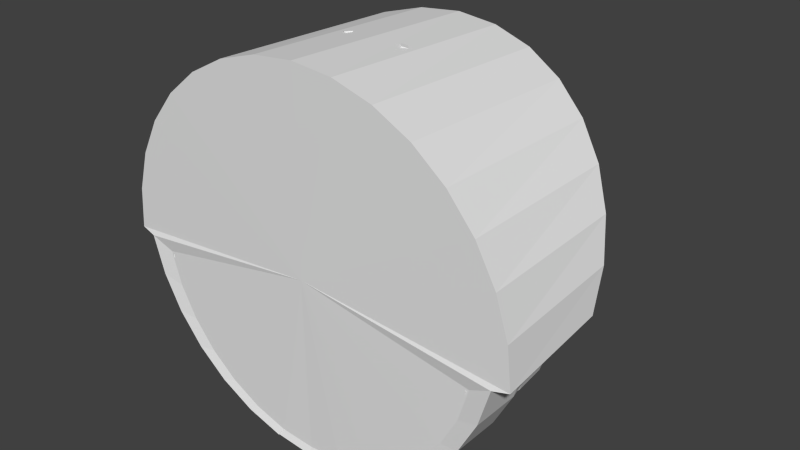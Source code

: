 # Source: cockpitC.blend  (saved by Blender 2.62.0; exported with 4.5.12 LTS)
import bpy
from mathutils import Matrix  # noqa: F401  (used for matrix-valued properties, if any)

bpy.ops.wm.read_factory_settings(use_empty=True)
scene = bpy.context.scene
scene.name = 'Scene'

# ---- collections
col_collection_1 = bpy.data.collections.new('Collection 1'); scene.collection.children.link(col_collection_1)

# ---- world
world_world = bpy.data.worlds.new('World'); scene.world = world_world
world_world.color = (0.05088, 0.05088, 0.05088)
world_world.use_sun_shadow = False
world_world.sun_shadow_jitter_overblur = 0.0
world_world.cycles.sampling_method = 'MANUAL'
world_world.cycles.sample_map_resolution = 256

# ---- meshes
me_cylinder = bpy.data.meshes.new('Cylinder')
me_cylinder.from_pydata([(0.001464, 1.129, 0.3163), (0.1966, 1.11, 0.3163), (0.3841, 1.053, 0.3163), (0.557, 0.9605, 0.3163), (0.7086, 0.8361, 0.3163), (0.8329, 0.6846, 0.3163), (0.9253, 0.5117, 0.3163), (0.9822, 0.3241, 0.3163), (0.9822, -0.0661, 0.3163), (0.9253, -0.2537, 0.3163), (0.8329, -0.4266, 0.3163), (0.7086, -0.5781, 0.3163), (0.557, -0.7025, 0.3163), (0.3841, -0.7949, 0.3163), (0.1966, -0.8518, 0.3163), (0.001463, -0.871, 0.3163), (-0.1936, -0.8518, 0.3163), (-0.3812, -0.7949, 0.3163), (-0.5541, -0.7025, 0.3163), (-0.7056, -0.5781, 0.3163), (-0.83, -0.4266, 0.3163), (-0.9224, -0.2537, 0.3163), (-0.9793, -0.0661, 0.3163), (-0.9793, 0.3241, 0.3163), (-0.9224, 0.5117, 0.3163), (-0.83, 0.6846, 0.3163), (-0.7056, 0.8361, 0.3163), (-0.5541, 0.9605, 0.3163), (-0.3812, 1.053, 0.3163), (-0.1936, 1.11, 0.3163), (-0.1936, 1.069, -0.5721), (-0.3812, 1.018, -0.5465), (-0.5541, 0.9354, -0.5049), (-0.7056, 0.8243, -0.449), (-0.83, 0.689, -0.3808), (-0.9224, 0.5346, -0.303), (-0.9793, 0.3671, -0.2186), (-0.9985, 0.1929, -0.1308), (1.001, 0.1929, -0.1308), (0.9822, 0.3671, -0.2186), (0.9253, 0.5346, -0.303), (0.8329, 0.689, -0.3808), (0.7086, 0.8243, -0.449), (0.557, 0.9354, -0.5049), (0.3841, 1.018, -0.5465), (0.1966, 1.069, -0.5721), (0.001464, 1.086, -0.5808), (0.001464, 1.086, -0.5808), (0.1966, 1.069, -0.5721), (0.3841, 1.018, -0.5465), (0.557, 0.9354, -0.5049), (0.7086, 0.8243, -0.449), (0.8329, 0.689, -0.3808), (0.9253, 0.5346, -0.303), (0.9822, 0.3671, -0.2186), (1.001, 0.1929, -0.1308), (-0.9985, 0.1929, -0.1308), (-0.9793, 0.3671, -0.2186), (-0.9224, 0.5346, -0.303), (-0.83, 0.689, -0.3808), (-0.7056, 0.8243, -0.449), (-0.5541, 0.9354, -0.5049), (-0.3812, 1.018, -0.5465), (-0.1936, 1.069, -0.5721), (-0.2316, 1.135, -0.6057), (-0.4557, 1.075, -0.5751), (-0.6622, 0.9761, -0.5254), (-0.8433, 0.8434, -0.4586), (-0.9918, 0.6818, -0.3771), (-1.102, 0.4973, -0.2842), (-1.17, 0.2972, -0.1833), (-1.193, 0.08907, -0.07846), (1.196, 0.08907, -0.07846), (1.173, 0.2972, -0.1833), (1.105, 0.4973, -0.2842), (0.9948, 0.6818, -0.3771), (0.8462, 0.8434, -0.4586), (0.6652, 0.9761, -0.5254), (0.4586, 1.075, -0.5751), (0.2345, 1.135, -0.6057), (0.001464, 1.156, -0.616), (0.001464, 1.207, 0.5774), (0.2345, 1.184, 0.5771), (0.4586, 1.116, 0.5764), (0.6652, 1.006, 0.5753), (0.8462, 0.8575, 0.5738), (0.9948, 0.6765, 0.572), (1.105, 0.4699, 0.57), (1.173, 0.2458, 0.5677), (1.196, 0.01278, 0.5654), (-1.193, 0.01279, 0.5654), (-1.17, 0.2458, 0.5677), (-1.102, 0.4699, 0.57), (-0.9918, 0.6765, 0.572), (-0.8433, 0.8575, 0.5738), (-0.6622, 1.006, 0.5753), (-0.4557, 1.116, 0.5764), (-0.2316, 1.184, 0.5771), (-0.1936, -0.8518, 0.01371), (0.001463, -0.871, 0.01371), (0.1966, -0.8518, 0.01371), (0.1966, -0.8518, 0.01371), (-0.1936, -0.8518, 0.01371), (-0.1936, -0.8518, 0.3163), (0.001463, -0.871, 0.3163), (0.1966, -0.8518, 0.3163), (0.1966, -0.8518, 0.3163), (0.001463, -0.871, 0.3163), (-0.1936, -0.8518, 0.3163), (-0.1936, -0.8518, 0.01371), (0.1966, -0.8518, 0.01371), (0.1966, -0.9285, 0.01371), (0.001463, -0.9477, 0.01371), (-0.1936, -0.9285, 0.01371), (-0.1936, -0.9285, 0.3163), (0.001463, -0.9477, 0.3163), (0.1966, -0.9285, 0.3163), (-0.1936, -0.9285, 0.01371), (0.001463, -0.9477, 0.01371), (0.1966, -0.9285, 0.01371), (0.1966, -0.8518, 0.01371), (-0.1936, -0.8518, 0.01371), (-0.1936, -0.8518, 0.01371), (0.1966, -0.8518, 0.01371), (0.1966, -0.8518, 0.01371), (0.001463, -0.871, 0.01371), (-0.1936, -0.8518, 0.01371), (-0.1936, -0.7623, -0.2889), (0.001463, -0.7815, -0.2889), (0.1966, -0.7623, -0.2889), (0.1966, -0.7623, -0.2889), (-0.1936, -0.7623, -0.2889), (-0.1936, -0.7623, -0.2889), (0.1966, -0.7623, -0.2889), (0.1966, -0.839, -0.2889), (0.001463, -0.8582, -0.2889), (-0.1936, -0.839, -0.2889), (-0.1936, -0.7112, -0.4849), (0.001463, -0.7304, -0.4849), (0.1966, -0.7112, -0.4849), (0.1966, -0.6345, -0.4849), (0.001463, -0.6537, -0.4849), (-0.1936, -0.6345, -0.4849), (-0.1936, -0.6345, -0.4849), (0.001463, -0.6537, -0.4849), (0.1966, -0.6345, -0.4849), (0.1966, -0.6345, -0.4849), (0.001463, -0.6537, -0.4849), (-0.1936, -0.6345, -0.4849), (-0.1936, -0.8518, 0.3163), (0.1966, -0.8518, 0.3163), (-0.9793, -0.0661, 0.3163), (-0.9224, -0.2537, 0.3163), (-0.83, -0.4266, 0.3163), (-0.7056, -0.5781, 0.3163), (-0.5541, -0.7025, 0.3163), (-0.3812, -0.7949, 0.3163), (0.3841, -0.7949, 0.3163), (0.557, -0.7025, 0.3163), (0.7086, -0.5781, 0.3163), (0.8329, -0.4266, 0.3163), (0.9253, -0.2537, 0.3163), (0.9822, -0.0661, 0.3163), (0.9822, -0.0661, 0.3163), (0.9253, -0.2537, 0.3163), (0.8329, -0.4266, 0.3163), (0.7086, -0.5781, 0.3163), (0.557, -0.7025, 0.3163), (0.3841, -0.7949, 0.3163), (-0.5541, -0.7025, 0.3163), (-0.3812, -0.7949, 0.3163), (-0.7056, -0.5781, 0.3163), (-0.83, -0.4266, 0.3163), (-0.9224, -0.2537, 0.3163), (-0.9793, -0.0661, 0.3163), (-0.1936, -0.8518, 0.3163), (-0.3812, -0.7949, 0.3163), (0.3841, -0.7949, 0.3163), (0.1966, -0.8518, 0.3163), (0.3841, -0.7949, 0.5617), (0.1966, -0.8518, 0.5617), (-0.3812, -0.7949, 0.5617), (-0.1936, -0.8518, 0.5617), (-0.9793, -0.0661, 0.5617), (-0.9224, -0.2537, 0.5617), (-0.83, -0.4266, 0.5617), (-0.7056, -0.5781, 0.5617), (-0.5541, -0.7025, 0.5617), (-0.3812, -0.7949, 0.5617), (0.557, -0.7025, 0.5617), (0.3841, -0.7949, 0.5617), (0.7086, -0.5781, 0.5617), (0.8329, -0.4266, 0.5617), (0.9253, -0.2537, 0.5617), (0.9822, -0.0661, 0.5617), (0.001463, -0.871, 0.5583), (-0.1936, -0.8518, 0.5583), (0.1966, -0.8518, 0.5583), (0.1966, -0.8518, 0.5583), (0.001463, -0.871, 0.5583), (0.1966, -0.8518, 0.3163), (-0.1936, -0.8518, 0.5583), (-0.1936, -0.8518, 0.3163), (0.9822, -0.0661, 0.5617), (0.9253, -0.2537, 0.5617), (0.8329, -0.4266, 0.5617), (0.7086, -0.5781, 0.5617), (0.557, -0.7025, 0.5617), (0.3841, -0.7949, 0.5617), (0.3841, -0.7949, 0.3163), (-0.5541, -0.7025, 0.5617), (-0.3812, -0.7949, 0.5617), (-0.3812, -0.7949, 0.3163), (-0.7056, -0.5781, 0.5617), (-0.83, -0.4266, 0.5617), (-0.9224, -0.2537, 0.5617), (-0.9793, -0.0661, 0.5617), (-0.3812, -0.7949, 0.3163), (-0.3812, -0.7949, 0.5617), (-0.1936, -0.8518, 0.5617), (-0.1936, -0.8518, 0.3163), (0.1966, -0.8518, 0.3163), (0.1966, -0.8518, 0.5617), (0.3841, -0.7949, 0.5617), (0.3841, -0.7949, 0.3163), (-0.3812, -0.7949, 0.3163), (-0.1936, -0.8518, 0.3163), (-0.9793, -0.0661, 0.3163), (-0.9224, -0.2537, 0.3163), (-0.83, -0.4266, 0.3163), (-0.7056, -0.5781, 0.3163), (-0.5541, -0.7025, 0.3163), (0.557, -0.7025, 0.3163), (0.7086, -0.5781, 0.3163), (0.8329, -0.4266, 0.3163), (0.9253, -0.2537, 0.3163), (0.9822, -0.0661, 0.3163), (0.001463, -0.871, 0.3163), (-0.4275, -0.8257, 0.3016), (-0.2164, -0.8898, 0.3016), (0.2227, -0.8898, 0.3016), (0.003109, -0.9114, 0.3016), (-0.2164, -0.8898, 0.3016), (1.107, -0.005575, 0.3016), (1.043, -0.2167, 0.3016), (0.9388, -0.4112, 0.3016), (0.7988, -0.5818, 0.3016), (0.6283, -0.7217, 0.3016), (0.4338, -0.8257, 0.3016), (-0.4275, -0.8257, 0.3016), (-0.6221, -0.7217, 0.3016), (-0.7926, -0.5818, 0.3016), (-0.9326, -0.4112, 0.3016), (-1.037, -0.2167, 0.3016), (-1.101, -0.005574, 0.3016), (-0.2164, -0.8898, 0.3016), (-0.4275, -0.8257, 0.3016), (0.4338, -0.8257, 0.3016), (0.2227, -0.8898, 0.3016), (0.4338, -0.8257, 0.5778), (0.2227, -0.8898, 0.5778), (-0.2164, -0.8898, 0.5778), (-0.4275, -0.8257, 0.5778), (-1.101, -0.005574, 0.5778), (-1.037, -0.2167, 0.5778), (-0.9326, -0.4112, 0.5778), (-0.7926, -0.5818, 0.5778), (-0.6221, -0.7217, 0.5778), (-0.4275, -0.8257, 0.5778), (0.6283, -0.7217, 0.5778), (0.4338, -0.8257, 0.5778), (0.7988, -0.5818, 0.5778), (0.9388, -0.4112, 0.5778), (1.043, -0.2167, 0.5778), (1.107, -0.005575, 0.5778), (-0.2164, -0.8898, 0.574), (0.003109, -0.9114, 0.574), (0.2227, -0.8898, 0.574), (-1.193, 0.01279, 0.5654), (1.196, 0.01278, 0.5654), (1.196, 0.08907, -0.07846), (-1.193, 0.08907, -0.07846), (-0.9985, 0.1929, -0.1308), (1.001, 0.1929, -0.1308), (1.001, 0.1929, -0.1308), (-0.9985, 0.1929, -0.1308), (-1.193, 0.08907, -0.07846), (1.196, 0.08907, -0.07846), (1.196, 0.01278, 0.5654), (-1.193, 0.01279, 0.5654), (0.9797, -0.1834, -0.02015), (-0.9768, -0.1834, -0.02015), (0.001464, 0.1226, 0.5774), (0.1928, 1.11, 0.1966), (0.3768, 1.053, 0.2332), (0.5464, 0.9605, 0.267), (0.695, 0.8361, 0.2965), (0.817, 0.6846, 0.3208), (0.9076, 0.5117, 0.3388), (0.9634, 0.3241, 0.3499), (0.9822, 0.129, 0.3537), (0.9634, -0.0661, 0.3499), (0.9076, -0.2537, 0.3388), (0.817, -0.4266, 0.3208), (0.695, -0.5781, 0.2965), (0.5464, -0.7025, 0.267), (0.3768, -0.7949, 0.2332), (0.1928, -0.8518, 0.1966), (0.1817, -0.8518, 0.2332), (0.355, -0.7949, 0.305), (0.5147, -0.7025, 0.3712), (0.6547, -0.5781, 0.4292), (0.7696, -0.4266, 0.4768), (0.855, -0.2537, 0.5121), (0.9076, -0.0661, 0.5339), (0.9253, 0.129, 0.5413), (0.9076, 0.3241, 0.5339), (0.855, 0.5117, 0.5121), (0.7696, 0.6846, 0.4768), (0.6547, 0.8361, 0.4292), (0.5147, 0.9605, 0.3712), (0.355, 1.053, 0.305), (0.1817, 1.11, 0.2332), (0.1637, 1.11, 0.267), (0.3197, 1.053, 0.3712), (0.4634, 0.9605, 0.4672), (0.5894, 0.8361, 0.5514), (0.5894, -0.5781, 0.5514), (0.4634, -0.7025, 0.4672), (0.3197, -0.7949, 0.3712), (0.1637, -0.8518, 0.267), (0.1394, -0.8518, 0.2965), (0.2721, -0.7949, 0.4292), (0.3943, -0.7025, 0.5514), (0.3943, 0.9605, 0.5514), (0.2721, 1.053, 0.4292), (0.1394, 1.11, 0.2965), (0.1098, 1.11, 0.3208), (0.2141, 1.053, 0.4768), (0.2141, -0.7949, 0.4768), (0.1099, -0.8518, 0.3208), (0.07612, -0.8518, 0.3388), (0.1479, -0.7949, 0.5121), (0.1479, 1.053, 0.5121), (0.07612, 1.11, 0.3388), (0.001464, 1.129, 0.1586), (0.03952, 1.11, 0.3499), (0.07612, 1.053, 0.5339), (0.07612, -0.7949, 0.5339), (0.03952, -0.8518, 0.3499), (0.001464, -0.8518, 0.3537), (0.001464, -0.7949, 0.5413), (0.001464, 1.053, 0.5413), (0.001464, 1.11, 0.3537), (-0.0366, 1.11, 0.3499), (-0.07319, 1.053, 0.5339), (-0.07319, -0.7949, 0.5339), (-0.0366, -0.8518, 0.3499), (-0.07319, -0.8518, 0.3388), (-0.145, -0.7949, 0.5121), (-0.145, 1.053, 0.5121), (-0.07319, 1.11, 0.3388), (-0.1069, 1.11, 0.3208), (-0.2111, 1.053, 0.4768), (-0.2111, -0.7949, 0.4768), (-0.1069, -0.8518, 0.3208), (-0.1365, -0.8518, 0.2965), (-0.2691, -0.7949, 0.4292), (-0.3914, -0.7025, 0.5514), (-0.3914, 0.9605, 0.5514), (-0.2691, 1.053, 0.4292), (-0.1365, 1.11, 0.2965), (-0.1607, 1.11, 0.267), (-0.3167, 1.053, 0.3712), (-0.4605, 0.9605, 0.4672), (-0.5865, 0.8361, 0.5514), (-0.5865, -0.5781, 0.5514), (-0.4605, -0.7025, 0.4672), (-0.3167, -0.7949, 0.3712), (-0.1607, -0.8518, 0.267), (-0.1788, -0.8518, 0.2332), (-0.3521, -0.7949, 0.305), (-0.5118, -0.7025, 0.3712), (-0.6518, -0.5781, 0.4292), (-0.7667, -0.4266, 0.4768), (-0.8521, -0.2537, 0.5121), (-0.9047, -0.0661, 0.5339), (-0.9224, 0.129, 0.5413), (-0.9047, 0.3241, 0.5339), (-0.8521, 0.5117, 0.5121), (-0.7667, 0.6846, 0.4768), (-0.6518, 0.8361, 0.4292), (-0.5118, 0.9605, 0.3712), (-0.3521, 1.053, 0.305), (-0.1788, 1.11, 0.2332), (-0.1899, 1.11, 0.1966), (-0.3739, 1.053, 0.2332), (-0.5434, 0.9605, 0.267), (-0.6921, 0.8361, 0.2965), (-0.814, 0.6846, 0.3208), (-0.9047, 0.5117, 0.3388), (-0.9605, 0.3241, 0.3499), (-0.9793, 0.129, 0.3537), (-0.9605, -0.0661, 0.3499), (-0.9047, -0.2537, 0.3388), (-0.814, -0.4266, 0.3208), (-0.6921, -0.5781, 0.2965), (-0.5434, -0.7025, 0.267), (-0.3739, -0.7949, 0.2332), (-0.1899, -0.8518, 0.1966), (-0.1936, -0.8518, 0.1586), (-0.3812, -0.7949, 0.1586), (-0.5541, -0.7025, 0.1586), (-0.7056, -0.5781, 0.1586), (-0.83, -0.4266, 0.1586), (-0.9224, -0.2537, 0.1586), (-0.9793, -0.0661, 0.1586), (-0.9985, 0.129, 0.1586), (-0.9793, 0.3241, 0.1586), (-0.9224, 0.5117, 0.1586), (-0.83, 0.6846, 0.1586), (-0.7056, 0.8361, 0.1586), (-0.5541, 0.9605, 0.1586), (-0.3812, 1.053, 0.1586), (-0.1936, 1.11, 0.1586), (-0.1899, 1.11, 0.1205), (-0.3739, 1.053, 0.08391), (-0.5434, 0.9605, 0.05018), (-0.6921, 0.8361, 0.02062), (-0.814, 0.6846, -0.003643), (-0.9047, 0.5117, -0.02167), (-0.9605, 0.3241, -0.03277), (-0.9793, 0.129, -0.03652), (-0.9605, -0.0661, -0.03277), (-0.9047, -0.2537, -0.02167), (-0.814, -0.4266, -0.003643), (-0.6921, -0.5781, 0.02062), (-0.5434, -0.7025, 0.05018), (-0.3739, -0.7949, 0.08391), (-0.1899, -0.8518, 0.1205), (-0.1788, -0.8518, 0.08391), (-0.3521, -0.7949, 0.01212), (-0.5118, -0.7025, -0.05404), (-0.6518, -0.5781, -0.112), (-0.7667, -0.4266, -0.1596), (-0.8521, -0.2537, -0.195), (-0.9047, -0.0661, -0.2168), (-0.9224, 0.129, -0.2241), (-0.9047, 0.3241, -0.2168), (-0.8521, 0.5117, -0.195), (-0.7667, 0.6846, -0.1596), (-0.6518, 0.8361, -0.112), (-0.5118, 0.9605, -0.05404), (-0.3521, 1.053, 0.01212), (-0.1788, 1.11, 0.08391), (-0.1607, 1.11, 0.05018), (-0.3167, 1.053, -0.05404), (-0.4605, 0.9605, -0.1501), (-0.5865, 0.8361, -0.2343), (-0.6899, 0.6846, -0.3034), (-0.7667, 0.5117, -0.3547), (-0.814, 0.3241, -0.3863), (-0.83, 0.129, -0.397), (-0.814, -0.0661, -0.3863), (-0.7667, -0.2537, -0.3547), (-0.6899, -0.4266, -0.3034), (-0.5865, -0.5781, -0.2343), (-0.4605, -0.7025, -0.1501), (-0.3167, -0.7949, -0.05404), (-0.1607, -0.8518, 0.05018), (-0.1365, -0.8518, 0.02062), (-0.2691, -0.7949, -0.112), (-0.3914, -0.7025, -0.2343), (-0.4985, -0.5781, -0.3414), (-0.5865, -0.4266, -0.4294), (-0.6518, -0.2537, -0.4947), (-0.6921, -0.0661, -0.535), (-0.7056, 0.129, -0.5485), (-0.6921, 0.3241, -0.535), (-0.6518, 0.5117, -0.4947), (-0.5865, 0.6846, -0.4294), (-0.4985, 0.8361, -0.3414), (-0.3914, 0.9605, -0.2343), (-0.2691, 1.053, -0.112), (-0.1365, 1.11, 0.02062), (-0.1069, 1.11, -0.003643), (-0.2111, 1.053, -0.1596), (-0.3072, 0.9605, -0.3034), (-0.3914, 0.8361, -0.4294), (-0.4605, 0.6846, -0.5328), (-0.5118, 0.5117, -0.6096), (-0.5434, 0.3241, -0.6569), (-0.5541, 0.129, -0.6729), (-0.5434, -0.0661, -0.6569), (-0.5118, -0.2537, -0.6096), (-0.4605, -0.4266, -0.5328), (-0.3914, -0.5781, -0.4294), (-0.3072, -0.7025, -0.3034), (-0.2111, -0.7949, -0.1596), (-0.1069, -0.8518, -0.003643), (-0.07319, -0.8518, -0.02167), (-0.145, -0.7949, -0.195), (-0.2111, -0.7025, -0.3547), (-0.2691, -0.5781, -0.4947), (-0.3167, -0.4266, -0.6096), (-0.3521, -0.2537, -0.695), (-0.3739, -0.0661, -0.7476), (-0.3812, 0.129, -0.7653), (-0.3739, 0.3241, -0.7476), (-0.3521, 0.5117, -0.695), (-0.3167, 0.6846, -0.6096), (-0.2691, 0.8361, -0.4947), (-0.2111, 0.9605, -0.3547), (-0.145, 1.053, -0.195), (-0.07319, 1.11, -0.02167), (-0.0366, 1.11, -0.03277), (-0.07319, 1.053, -0.2168), (-0.1069, 0.9605, -0.3863), (-0.1365, 0.8361, -0.535), (-0.1607, 0.6846, -0.6569), (-0.1788, 0.5117, -0.7476), (-0.1899, 0.3241, -0.8034), (-0.1936, 0.129, -0.8222), (-0.1899, -0.0661, -0.8034), (-0.1788, -0.2537, -0.7476), (-0.1607, -0.4266, -0.6569), (-0.1365, -0.5781, -0.535), (-0.1069, -0.7025, -0.3863), (-0.07319, -0.7949, -0.2168), (-0.0366, -0.8518, -0.03277), (0.001464, -0.8518, -0.03652), (0.001464, -0.7949, -0.2241), (0.001464, -0.7025, -0.397), (0.001464, -0.5781, -0.5485), (0.001464, -0.4266, -0.6729), (0.001464, -0.2537, -0.7653), (0.001464, -0.0661, -0.8222), (0.001464, 0.129, -0.8414), (0.001464, 0.3241, -0.8222), (0.001464, 0.5117, -0.7653), (0.001464, 0.6846, -0.6729), (0.001464, 0.8361, -0.5485), (0.001464, 0.9605, -0.397), (0.001464, 1.053, -0.2241), (0.001464, 1.11, -0.03652), (0.03952, 1.11, -0.03277), (0.07612, 1.053, -0.2168), (0.1099, 0.9605, -0.3863), (0.1394, 0.8361, -0.535), (0.1637, 0.6846, -0.6569), (0.1817, 0.5117, -0.7476), (0.1928, 0.3241, -0.8034), (0.1966, 0.129, -0.8222), (0.1928, -0.0661, -0.8034), (0.1817, -0.2537, -0.7476), (0.1637, -0.4266, -0.6569), (0.1394, -0.5781, -0.535), (0.1099, -0.7025, -0.3863), (0.07612, -0.7949, -0.2168), (0.03952, -0.8518, -0.03277), (0.07612, -0.8518, -0.02167), (0.1479, -0.7949, -0.195), (0.2141, -0.7025, -0.3547), (0.2721, -0.5781, -0.4947), (0.3197, -0.4266, -0.6096), (0.355, -0.2537, -0.695), (0.3768, -0.0661, -0.7476), (0.3841, 0.129, -0.7653), (0.3768, 0.3241, -0.7476), (0.355, 0.5117, -0.695), (0.3197, 0.6846, -0.6096), (0.2721, 0.8361, -0.4947), (0.2141, 0.9605, -0.3547), (0.1479, 1.053, -0.195), (0.07612, 1.11, -0.02167), (0.1098, 1.11, -0.003643), (0.2141, 1.053, -0.1596), (0.3101, 0.9605, -0.3034), (0.3943, 0.8361, -0.4294), (0.4634, 0.6846, -0.5328), (0.5147, 0.5117, -0.6096), (0.5464, 0.3241, -0.6569), (0.557, 0.129, -0.6729), (0.5464, -0.0661, -0.6569), (0.5147, -0.2537, -0.6096), (0.4634, -0.4266, -0.5328), (0.3943, -0.5781, -0.4294), (0.3101, -0.7025, -0.3034), (0.2141, -0.7949, -0.1596), (0.1098, -0.8518, -0.003643), (0.1394, -0.8518, 0.02062), (0.2721, -0.7949, -0.112), (0.3943, -0.7025, -0.2343), (0.5015, -0.5781, -0.3414), (0.5894, -0.4266, -0.4294), (0.6547, -0.2537, -0.4947), (0.695, -0.0661, -0.535), (0.7086, 0.129, -0.5485), (0.695, 0.3241, -0.535), (0.6547, 0.5117, -0.4947), (0.5894, 0.6846, -0.4294), (0.5015, 0.8361, -0.3414), (0.3943, 0.9605, -0.2343), (0.2721, 1.053, -0.112), (0.1394, 1.11, 0.02062), (0.1637, 1.11, 0.05018), (0.3197, 1.053, -0.05404), (0.4634, 0.9605, -0.1501), (0.5894, 0.8361, -0.2343), (0.6928, 0.6846, -0.3034), (0.7696, 0.5117, -0.3547), (0.817, 0.3241, -0.3863), (0.8329, 0.129, -0.397), (0.817, -0.0661, -0.3863), (0.7696, -0.2537, -0.3547), (0.6928, -0.4266, -0.3034), (0.5894, -0.5781, -0.2343), (0.4634, -0.7025, -0.1501), (0.3197, -0.7949, -0.05404), (0.1637, -0.8518, 0.05018), (0.1817, -0.8518, 0.08391), (0.355, -0.7949, 0.01212), (0.5147, -0.7025, -0.05404), (0.6547, -0.5781, -0.112), (0.7696, -0.4266, -0.1596), (0.855, -0.2537, -0.195), (0.9076, -0.0661, -0.2168), (0.9253, 0.129, -0.2241), (0.9076, 0.3241, -0.2168), (0.855, 0.5117, -0.195), (0.7696, 0.6846, -0.1596), (0.6547, 0.8361, -0.112), (0.5147, 0.9605, -0.05404), (0.355, 1.053, 0.01212), (0.1817, 1.11, 0.08391), (0.1928, 1.11, 0.1205), (0.3768, 1.053, 0.08391), (0.5464, 0.9605, 0.05018), (0.695, 0.8361, 0.02062), (0.817, 0.6846, -0.003643), (0.9076, 0.5117, -0.02167), (0.9634, 0.3241, -0.03277), (0.9822, 0.129, -0.03652), (0.9634, -0.0661, -0.03277), (0.9076, -0.2537, -0.02167), (0.817, -0.4266, -0.003643), (0.695, -0.5781, 0.02062), (0.5464, -0.7025, 0.05018), (0.3768, -0.7949, 0.08391), (0.1928, -0.8518, 0.1205), (0.001464, -0.871, 0.1586), (0.1966, -0.8518, 0.1586), (0.3841, -0.7949, 0.1586), (0.557, -0.7025, 0.1586), (0.7086, -0.5781, 0.1586), (0.8329, -0.4266, 0.1586), (0.9253, -0.2537, 0.1586), (0.9822, -0.0661, 0.1586), (1.001, 0.129, 0.1586), (0.9822, 0.3241, 0.1586), (0.9253, 0.5117, 0.1586), (0.8329, 0.6846, 0.1586), (0.7086, 0.8361, 0.1586), (0.557, 0.9605, 0.1586), (0.3841, 1.053, 0.1586), (0.1966, 1.11, 0.1586), (0.9676, 0.537, 0.3569), (0.9866, 0.537, 0.1647), (1.027, 0.337, 0.3688), (1.047, 0.337, 0.1647), (1.027, -0.07903, 0.3688), (1.047, -0.07903, 0.1647), (0.9676, -0.2791, 0.3569), (0.9866, -0.2791, 0.1647), (0.9676, 0.537, -0.02744), (1.027, 0.337, -0.03928), (1.027, -0.07903, -0.03928), (0.9676, -0.2791, -0.02744), (0.9116, -0.2791, -0.2122), (0.9676, -0.07903, -0.2355), (0.9676, 0.337, -0.2355), (0.9116, 0.537, -0.2122), (0.8206, 0.537, -0.3826), (0.871, 0.337, -0.4163), (0.871, -0.07903, -0.4163), (0.8206, -0.2791, -0.3826), (0.1486, -0.9168, 0.01765), (0.1744, -0.9168, 0.04917), (0.3407, -0.8561, -0.06196), (0.494, -0.7576, -0.1644), (0.6284, -0.625, -0.2541), (0.7386, -0.4634, -0.3278), (0.888, 0.129, -0.4276), (0.7386, 0.7214, -0.3278), (0.6284, 0.883, -0.2541), (0.494, 1.016, -0.1644), (0.3407, 1.114, -0.06196), (0.1744, 1.175, 0.04917), (0.1486, 1.175, 0.01765), (0.29, 1.114, -0.1238), (0.4203, 1.016, -0.2541), (0.5346, 0.883, -0.3684), (0.6284, 0.7214, -0.4622), (0.698, 0.537, -0.5318), (0.5488, 0.537, -0.6543), (0.7554, 0.129, -0.5892), (0.7409, 0.337, -0.5747), (0.5825, 0.337, -0.7048), (0.7409, -0.07903, -0.5747), (0.5825, -0.07903, -0.7048), (0.6284, -0.4634, -0.4622), (0.698, -0.2791, -0.5318), (0.5488, -0.2791, -0.6543), (0.5346, -0.625, -0.3684), (0.4203, -0.7576, -0.2541), (0.29, -0.8561, -0.1238), (0.3784, -0.2791, -0.7454), (0.4017, -0.07903, -0.8014), (0.4017, 0.337, -0.8014), (0.3784, 0.537, -0.7454), (0.1936, 0.537, -0.8014), (0.2055, 0.337, -0.861), (0.2055, -0.07903, -0.861), (0.1936, -0.2791, -0.8014), (0.001464, -0.2791, -0.8204), (0.001464, -0.07903, -0.881), (0.001464, 0.337, -0.881), (0.001464, 0.537, -0.8204), (-0.1907, 0.537, -0.8014), (-0.2026, 0.337, -0.861), (-0.2026, -0.07903, -0.861), (-0.1907, -0.2791, -0.8014), (-0.3755, -0.2791, -0.7454), (-0.3987, -0.07903, -0.8014), (-0.3987, 0.337, -0.8014), (-0.3755, 0.537, -0.7454), (-0.5458, 0.537, -0.6543), (-0.5795, 0.337, -0.7048), (-0.5795, -0.07903, -0.7048), (-0.5458, -0.2791, -0.6543), (-0.6951, -0.2791, -0.5318), (-0.738, -0.07903, -0.5747), (-0.738, 0.337, -0.5747), (-0.6951, 0.537, -0.5318), (-0.2871, 1.114, -0.1238), (-0.1456, 1.175, 0.01765), (-0.1715, 1.175, 0.04917), (-0.4174, 1.016, -0.2541), (-0.5317, 0.883, -0.3684), (-0.6254, 0.7214, -0.4622), (-0.7525, 0.129, -0.5892), (-0.6254, -0.4634, -0.4622), (-0.5317, -0.625, -0.3684), (-0.4174, -0.7576, -0.2541), (-0.2871, -0.8561, -0.1238), (-0.1456, -0.9168, 0.01765), (-0.1715, -0.9168, 0.04917), (-0.3378, -0.8561, -0.06196), (-0.4911, -0.7576, -0.1644), (-0.6254, -0.625, -0.2541), (-0.7357, -0.4634, -0.3278), (-0.8176, -0.2791, -0.3826), (-0.9087, -0.2791, -0.2122), (-0.9647, -0.07903, -0.2355), (-0.8681, -0.07903, -0.4163), (-0.8851, 0.129, -0.4277), (-0.8681, 0.337, -0.4163), (-0.9647, 0.337, -0.2355), (-0.9087, 0.537, -0.2122), (-0.8176, 0.537, -0.3826), (-0.7357, 0.7214, -0.3278), (-0.6254, 0.883, -0.2541), (-0.4911, 1.016, -0.1644), (-0.3378, 1.114, -0.06196), (-0.9647, 0.537, -0.02744), (-1.024, 0.337, -0.03928), (-1.024, -0.07903, -0.03928), (-0.9647, -0.2791, -0.02744), (-0.9836, -0.2791, 0.1647), (-1.044, -0.07903, 0.1647), (-1.044, 0.337, 0.1647), (-0.9836, 0.537, 0.1647), (-0.9647, 0.537, 0.3569), (-1.024, 0.337, 0.3688), (-1.024, -0.07903, 0.3688), (-0.9647, -0.2791, 0.3569), (-0.9087, -0.2791, 0.5417), (-0.9647, -0.07903, 0.5649), (-0.9647, 0.337, 0.5649), (-0.9087, 0.537, 0.5417), (0.9116, -0.2791, 0.5417), (0.9676, -0.07903, 0.5649), (0.9676, 0.337, 0.5649), (0.9116, 0.537, 0.5417)], [(108, 149), (106, 150), (37, 71)], [(46, 0, 29, 30), (28, 31, 30, 29), (27, 32, 31, 28), (26, 33, 32, 27), (25, 34, 33, 26), (24, 35, 34, 25), (23, 36, 35, 24), (6, 40, 39, 7), (5, 41, 40, 6), (4, 42, 41, 5), (3, 43, 42, 4), (2, 44, 43, 3), (1, 45, 44, 2), (0, 46, 45, 1), (46, 47, 48, 45), (45, 48, 49, 44), (44, 49, 50, 43), (43, 50, 51, 42), (42, 51, 52, 41), (41, 52, 53, 40), (40, 53, 54, 39), (39, 54, 55, 38), (37, 56, 57, 36), (36, 57, 58, 35), (35, 58, 59, 34), (34, 59, 60, 33), (33, 60, 61, 32), (32, 61, 62, 31), (31, 62, 63, 30), (30, 63, 47, 46), (63, 64, 80, 47), (62, 65, 64, 63), (61, 66, 65, 62), (60, 67, 66, 61), (59, 68, 67, 60), (58, 69, 68, 59), (57, 70, 69, 58), (56, 71, 70, 57), (54, 73, 72, 55), (53, 74, 73, 54), (52, 75, 74, 53), (51, 76, 75, 52), (50, 77, 76, 51), (49, 78, 77, 50), (48, 79, 78, 49), (47, 80, 79, 48), (80, 81, 82, 79), (79, 82, 83, 78), (78, 83, 84, 77), (77, 84, 85, 76), (76, 85, 86, 75), (75, 86, 87, 74), (74, 87, 88, 73), (73, 88, 89, 72), (71, 90, 91, 70), (70, 91, 92, 69), (69, 92, 93, 68), (68, 93, 94, 67), (67, 94, 95, 66), (66, 95, 96, 65), (65, 96, 97, 64), (64, 97, 81, 80), (16, 15, 99, 98), (15, 14, 100, 99), (100, 14, 105, 101), (16, 98, 102, 103), (15, 16, 103, 104), (14, 15, 104, 105), (105, 104, 107, 106), (104, 103, 108, 107), (103, 102, 109, 108), (101, 105, 106, 110), (110, 106, 116, 111), (108, 109, 113, 114), (107, 108, 114, 115), (106, 107, 115, 116), (112, 115, 114, 113), (111, 116, 115, 112), (112, 113, 117, 118), (113, 109, 121, 117), (111, 112, 118, 119), (110, 111, 119, 120), (101, 110, 120, 123), (109, 102, 122, 121), (102, 98, 126, 122), (100, 101, 123, 124), (99, 100, 124, 125), (98, 99, 125, 126), (126, 125, 128, 127), (125, 124, 129, 128), (124, 123, 130, 129), (122, 126, 127, 131), (121, 122, 131, 132), (123, 120, 133, 130), (120, 119, 134, 133), (119, 118, 135, 134), (117, 121, 132, 136), (118, 117, 136, 135), (135, 136, 137, 138), (136, 132, 142, 137), (134, 135, 138, 139), (133, 134, 139, 140), (130, 133, 140, 145), (132, 131, 143, 142), (131, 127, 148, 143), (129, 130, 145, 146), (128, 129, 146, 147), (127, 128, 147, 148), (147, 146, 145, 144), (148, 147, 144, 143), (143, 144, 141, 142), (144, 145, 140, 141), (141, 140, 139, 138), (142, 141, 138, 137), (22, 151, 152, 21), (21, 152, 153, 20), (20, 153, 154, 19), (19, 154, 155, 18), (18, 155, 156, 17), (13, 12, 158, 157), (12, 11, 159, 158), (11, 10, 160, 159), (10, 9, 161, 160), (9, 8, 162, 161), (161, 162, 163, 164), (160, 161, 164, 165), (159, 160, 165, 166), (158, 159, 166, 167), (157, 158, 167, 168), (155, 169, 170, 156), (154, 171, 169, 155), (153, 172, 171, 154), (152, 173, 172, 153), (151, 174, 173, 152), (14, 13, 177, 178), (197, 195, 199, 198), (106, 197, 198, 200), (196, 108, 202, 201), (195, 196, 201, 199), (194, 193, 204, 203), (193, 192, 205, 204), (192, 191, 206, 205), (191, 189, 207, 206), (190, 168, 209, 208), (189, 190, 208, 207), (188, 187, 210, 211), (170, 212, 211, 188), (187, 186, 213, 210), (186, 185, 214, 213), (185, 184, 215, 214), (184, 183, 216, 215), (181, 176, 217, 218), (182, 181, 218, 219), (175, 182, 219, 220), (180, 178, 221, 222), (179, 180, 222, 223), (177, 179, 223, 224), (178, 177, 224, 221), (176, 17, 225, 217), (16, 175, 220, 226), (174, 227, 228, 173), (173, 228, 229, 172), (172, 229, 230, 171), (171, 230, 231, 169), (169, 231, 212, 170), (168, 167, 232, 209), (167, 166, 233, 232), (166, 165, 234, 233), (165, 164, 235, 234), (164, 163, 236, 235), (108, 107, 237, 202), (107, 106, 200, 237), (17, 16, 226, 225), (225, 226, 239, 238), (237, 200, 240, 241), (202, 237, 241, 242), (235, 236, 243, 244), (234, 235, 244, 245), (233, 234, 245, 246), (232, 233, 246, 247), (209, 232, 247, 248), (231, 250, 249, 212), (230, 251, 250, 231), (229, 252, 251, 230), (228, 253, 252, 229), (227, 254, 253, 228), (226, 220, 255, 239), (217, 225, 238, 256), (221, 224, 257, 258), (224, 223, 259, 257), (223, 222, 260, 259), (222, 221, 258, 260), (220, 219, 261, 255), (219, 218, 262, 261), (218, 217, 256, 262), (215, 216, 263, 264), (214, 215, 264, 265), (213, 214, 265, 266), (210, 213, 266, 267), (212, 249, 268, 211), (211, 210, 267, 268), (207, 208, 270, 269), (208, 209, 248, 270), (206, 207, 269, 271), (205, 206, 271, 272), (204, 205, 272, 273), (203, 204, 273, 274), (199, 201, 275, 276), (201, 202, 242, 275), (200, 198, 277, 240), (198, 199, 276, 277), (238, 239, 255, 256), (258, 257, 259, 260), (256, 255, 261, 262), (254, 253, 264, 263), (253, 264, 265, 252), (252, 265, 266, 251), (251, 266, 267, 250), (250, 267, 268, 249), (248, 247, 269, 270), (247, 246, 271, 269), (246, 245, 272, 271), (245, 244, 273, 272), (244, 243, 274, 273), (242, 241, 276, 275), (241, 240, 277, 276), (71, 281, 278, 90), (89, 279, 280, 72), (72, 280, 283, 55), (56, 282, 281, 71), (282, 285, 286, 281), (280, 287, 284, 283), (279, 288, 287, 280), (281, 286, 289, 278), (285, 291, 286), (284, 287, 290), (254, 286, 291), (253, 254, 291), (254, 263, 289), (254, 289, 286), (228, 253, 291), (243, 244, 290), (243, 290, 287), (243, 287, 288), (243, 288, 274), (235, 290, 244), (81, 97, 292), (81, 292, 82), (82, 292, 83), (83, 292, 84), (84, 292, 85), (85, 292, 86), (86, 292, 87), (87, 292, 88), (88, 292, 288), (274, 288, 292), (203, 274, 292), (203, 292, 204), (204, 292, 205), (205, 292, 206), (206, 292, 207), (207, 292, 223), (222, 223, 292), (199, 222, 292), (199, 292, 219), (218, 219, 292), (210, 218, 292), (210, 292, 213), (213, 292, 214), (214, 292, 215), (215, 292, 216), (216, 292, 263), (263, 292, 289), (91, 289, 292), (91, 292, 92), (92, 292, 93), (93, 292, 94), (94, 292, 95), (95, 292, 96), (96, 292, 97), (345, 293, 665), (293, 294, 664, 665), (663, 664, 294, 295), (662, 663, 295, 296), (661, 662, 296, 297), (660, 661, 297, 298), (658, 659, 299, 300), (657, 658, 300, 301), (655, 656, 302, 303), (654, 655, 303, 304), (653, 654, 304, 305), (652, 653, 305, 306), (651, 652, 306, 307), (650, 651, 307), (650, 307, 308), (307, 306, 309, 308), (306, 305, 310, 309), (305, 304, 311, 310), (304, 303, 312, 311), (303, 302, 313, 312), (301, 300, 315, 314), (300, 299, 316, 315), (298, 297, 318, 317), (297, 296, 319, 318), (296, 295, 320, 319), (295, 294, 321, 320), (294, 293, 322, 321), (293, 345, 322), (322, 345, 323), (321, 322, 323, 324), (320, 321, 324, 325), (319, 320, 325, 326), (310, 311, 327, 328), (309, 310, 328, 329), (308, 309, 329, 330), (650, 308, 330), (650, 330, 331), (330, 329, 332, 331), (329, 328, 333, 332), (325, 324, 335, 334), (324, 323, 336, 335), (323, 345, 336), (336, 345, 337), (335, 336, 337, 338), (331, 332, 339, 340), (650, 331, 340), (650, 340, 341), (340, 339, 342, 341), (338, 337, 344, 343), (337, 345, 344), (344, 345, 346), (343, 344, 346, 347), (341, 342, 348, 349), (650, 341, 349), (650, 349, 350), (349, 348, 351, 350), (347, 346, 353, 352), (346, 345, 353), (353, 345, 354), (352, 353, 354, 355), (350, 351, 356, 357), (650, 350, 357), (650, 357, 358), (357, 356, 359, 358), (355, 354, 361, 360), (354, 345, 361), (361, 345, 362), (360, 361, 362, 363), (358, 359, 364, 365), (650, 358, 365), (650, 365, 366), (365, 364, 367, 366), (363, 362, 371, 370), (362, 345, 371), (371, 345, 372), (370, 371, 372, 373), (369, 370, 373, 374), (367, 368, 377, 378), (366, 367, 378, 379), (650, 366, 379), (650, 379, 380), (379, 378, 381, 380), (378, 377, 382, 381), (377, 376, 383, 382), (375, 374, 392, 391), (374, 373, 393, 392), (373, 372, 394, 393), (372, 345, 394), (394, 345, 395), (393, 394, 395, 396), (392, 393, 396, 397), (391, 392, 397, 398), (390, 391, 398, 399), (389, 390, 399, 400), (387, 388, 401, 402), (386, 387, 402, 403), (384, 385, 404, 405), (383, 384, 405, 406), (382, 383, 406, 407), (381, 382, 407, 408), (380, 381, 408, 409), (650, 380, 409), (650, 409, 410), (409, 408, 411, 410), (408, 407, 412, 411), (407, 406, 413, 412), (406, 405, 414, 413), (405, 404, 415, 414), (403, 402, 417, 416), (402, 401, 418, 417), (400, 399, 420, 419), (399, 398, 421, 420), (398, 397, 422, 421), (397, 396, 423, 422), (396, 395, 424, 423), (395, 345, 424), (424, 345, 425), (423, 424, 425, 426), (422, 423, 426, 427), (421, 422, 427, 428), (420, 421, 428, 429), (419, 420, 429, 430), (417, 418, 431, 432), (416, 417, 432, 433), (414, 415, 434, 435), (413, 414, 435, 436), (412, 413, 436, 437), (411, 412, 437, 438), (410, 411, 438, 439), (650, 410, 439), (650, 439, 440), (439, 438, 441, 440), (438, 437, 442, 441), (437, 436, 443, 442), (436, 435, 444, 443), (435, 434, 445, 444), (433, 432, 447, 446), (432, 431, 448, 447), (430, 429, 450, 449), (429, 428, 451, 450), (428, 427, 452, 451), (427, 426, 453, 452), (426, 425, 454, 453), (425, 345, 454), (454, 345, 455), (453, 454, 455, 456), (452, 453, 456, 457), (451, 452, 457, 458), (450, 451, 458, 459), (449, 450, 459, 460), (447, 448, 461, 462), (446, 447, 462, 463), (444, 445, 464, 465), (443, 444, 465, 466), (442, 443, 466, 467), (441, 442, 467, 468), (440, 441, 468, 469), (650, 440, 469), (650, 469, 470), (455, 345, 484), (484, 345, 485), (483, 484, 485, 486), (482, 483, 486, 487), (481, 482, 487, 488), (480, 481, 488, 489), (479, 480, 489, 490), (477, 478, 491, 492), (476, 477, 492, 493), (474, 475, 494, 495), (473, 474, 495, 496), (472, 473, 496, 497), (471, 472, 497, 498), (470, 471, 498, 499), (650, 470, 499), (650, 499, 500), (499, 498, 501, 500), (498, 497, 502, 501), (497, 496, 503, 502), (496, 495, 504, 503), (495, 494, 505, 504), (493, 492, 507, 506), (492, 491, 508, 507), (490, 489, 510, 509), (489, 488, 511, 510), (488, 487, 512, 511), (487, 486, 513, 512), (486, 485, 514, 513), (485, 345, 514), (514, 345, 515), (513, 514, 515, 516), (512, 513, 516, 517), (511, 512, 517, 518), (510, 511, 518, 519), (509, 510, 519, 520), (507, 508, 521, 522), (506, 507, 522, 523), (504, 505, 524, 525), (503, 504, 525, 526), (502, 503, 526, 527), (501, 502, 527, 528), (500, 501, 528, 529), (650, 500, 529), (650, 529, 530), (529, 528, 531, 530), (528, 527, 532, 531), (527, 526, 533, 532), (526, 525, 534, 533), (525, 524, 535, 534), (523, 522, 537, 536), (522, 521, 538, 537), (520, 519, 540, 539), (519, 518, 541, 540), (518, 517, 542, 541), (517, 516, 543, 542), (516, 515, 544, 543), (515, 345, 544), (544, 345, 545), (543, 544, 545, 546), (542, 543, 546, 547), (541, 542, 547, 548), (540, 541, 548, 549), (539, 540, 549, 550), (537, 538, 551, 552), (536, 537, 552, 553), (534, 535, 554, 555), (533, 534, 555, 556), (532, 533, 556, 557), (531, 532, 557, 558), (530, 531, 558, 559), (650, 530, 559), (650, 559, 560), (559, 558, 561, 560), (558, 557, 562, 561), (557, 556, 563, 562), (556, 555, 564, 563), (555, 554, 565, 564), (553, 552, 567, 566), (552, 551, 568, 567), (550, 549, 570, 569), (549, 548, 571, 570), (548, 547, 572, 571), (547, 546, 573, 572), (546, 545, 574, 573), (545, 345, 574), (574, 345, 575), (573, 574, 575, 576), (572, 573, 576, 577), (571, 572, 577, 578), (570, 571, 578, 579), (569, 570, 579, 580), (567, 568, 581, 582), (566, 567, 582, 583), (564, 565, 584, 585), (563, 564, 585, 586), (562, 563, 586, 587), (561, 562, 587, 588), (560, 561, 588, 589), (650, 560, 589), (650, 589, 590), (589, 588, 591, 590), (588, 587, 592, 591), (587, 586, 593, 592), (586, 585, 594, 593), (585, 584, 595, 594), (583, 582, 597, 596), (582, 581, 598, 597), (580, 579, 600, 599), (579, 578, 601, 600), (578, 577, 602, 601), (577, 576, 603, 602), (576, 575, 604, 603), (575, 345, 604), (604, 345, 605), (650, 590, 619), (650, 619, 620), (619, 618, 621, 620), (618, 617, 622, 621), (617, 616, 623, 622), (616, 615, 624, 623), (615, 614, 625, 624), (613, 612, 627, 626), (612, 611, 628, 627), (610, 609, 630, 629), (609, 608, 631, 630), (608, 607, 632, 631), (607, 606, 633, 632), (606, 605, 634, 633), (605, 345, 634), (634, 345, 635), (633, 634, 635, 636), (632, 633, 636, 637), (631, 632, 637, 638), (630, 631, 638, 639), (629, 630, 639, 640), (627, 628, 641, 642), (626, 627, 642, 643), (624, 625, 644, 645), (623, 624, 645, 646), (622, 623, 646, 647), (621, 622, 647, 648), (620, 621, 648, 649), (650, 620, 649), (650, 649, 651), (649, 648, 652, 651), (648, 647, 653, 652), (647, 646, 654, 653), (646, 645, 655, 654), (645, 644, 656, 655), (643, 642, 658, 657), (642, 641, 659, 658), (640, 639, 661, 660), (639, 638, 662, 661), (638, 637, 663, 662), (637, 636, 664, 663), (636, 635, 665, 664), (635, 345, 665), (660, 298, 666, 667), (299, 659, 669, 668), (657, 301, 670, 671), (302, 656, 673, 672), (640, 660, 667, 674), (659, 641, 675, 669), (643, 657, 671, 676), (656, 644, 677, 673), (644, 625, 678, 677), (626, 643, 676, 679), (641, 628, 680, 675), (629, 640, 674, 681), (610, 629, 681, 682), (628, 611, 683, 680), (613, 626, 679, 684), (625, 614, 685, 678), (619, 590, 686, 687), (618, 619, 687, 688), (617, 618, 688, 689), (616, 617, 689, 690), (615, 616, 690, 691), (614, 615, 691, 685), (612, 613, 684, 692), (611, 612, 692, 683), (609, 610, 682, 693), (608, 609, 693, 694), (607, 608, 694, 695), (606, 607, 695, 696), (605, 606, 696, 697), (604, 605, 697, 698), (603, 604, 698, 699), (602, 603, 699, 700), (601, 602, 700, 701), (600, 601, 701, 702), (599, 600, 702, 703), (580, 599, 703, 704), (597, 598, 706, 705), (598, 581, 707, 706), (596, 597, 705, 708), (583, 596, 708, 709), (594, 595, 711, 710), (595, 584, 712, 711), (593, 594, 710, 713), (592, 593, 713, 714), (591, 592, 714, 715), (590, 591, 715, 686), (584, 565, 716, 712), (566, 583, 709, 717), (581, 568, 718, 707), (569, 580, 704, 719), (550, 569, 719, 720), (568, 551, 721, 718), (553, 566, 717, 722), (565, 554, 723, 716), (554, 535, 724, 723), (536, 553, 722, 725), (551, 538, 726, 721), (539, 550, 720, 727), (520, 539, 727, 728), (538, 521, 729, 726), (523, 536, 725, 730), (535, 524, 731, 724), (524, 505, 732, 731), (506, 523, 730, 733), (521, 508, 734, 729), (509, 520, 728, 735), (490, 509, 735, 736), (508, 491, 737, 734), (493, 506, 733, 738), (505, 494, 739, 732), (494, 475, 740, 739), (476, 493, 738, 741), (491, 478, 742, 737), (479, 490, 736, 743), (484, 483, 744, 745), (455, 484, 745, 746), (483, 482, 747, 744), (482, 481, 748, 747), (481, 480, 749, 748), (480, 479, 743, 749), (478, 477, 750, 742), (477, 476, 741, 750), (475, 474, 751, 740), (474, 473, 752, 751), (473, 472, 753, 752), (472, 471, 754, 753), (471, 470, 755, 754), (470, 469, 756, 755), (469, 468, 757, 756), (468, 467, 758, 757), (467, 466, 759, 758), (466, 465, 760, 759), (465, 464, 761, 760), (464, 445, 762, 761), (446, 463, 764, 763), (463, 462, 765, 764), (462, 461, 766, 765), (461, 448, 767, 766), (449, 460, 769, 768), (460, 459, 770, 769), (459, 458, 771, 770), (458, 457, 772, 771), (457, 456, 773, 772), (456, 455, 746, 773), (430, 449, 768, 774), (448, 431, 775, 767), (433, 446, 763, 776), (445, 434, 777, 762), (434, 415, 778, 777), (416, 433, 776, 779), (431, 418, 780, 775), (419, 430, 774, 781), (400, 419, 781, 782), (418, 401, 783, 780), (403, 416, 779, 784), (415, 404, 785, 778), (404, 385, 786, 785), (386, 403, 784, 787), (401, 388, 788, 783), (389, 400, 782, 789), (298, 317, 793, 666), (316, 299, 668, 792), (301, 314, 791, 670), (313, 302, 672, 790), (675, 674, 667, 669), (677, 676, 671, 673), (678, 679, 676, 677), (680, 681, 674, 675), (683, 682, 681, 680), (685, 684, 679, 678), (686, 715, 688, 687), (715, 714, 689, 688), (714, 713, 690, 689), (713, 710, 691, 690), (710, 711, 685, 691), (711, 708, 684, 685), (708, 705, 692, 684), (705, 706, 683, 692), (706, 703, 682, 683), (703, 702, 693, 682), (702, 701, 694, 693), (701, 700, 695, 694), (700, 699, 696, 695), (699, 698, 697, 696), (707, 704, 703, 706), (712, 709, 708, 711), (716, 717, 709, 712), (718, 719, 704, 707), (721, 720, 719, 718), (723, 722, 717, 716), (724, 725, 722, 723), (726, 727, 720, 721), (729, 728, 727, 726), (731, 730, 725, 724), (732, 733, 730, 731), (734, 735, 728, 729), (737, 736, 735, 734), (739, 738, 733, 732), (740, 741, 738, 739), (742, 743, 736, 737), (773, 746, 745, 744), (772, 773, 744, 747), (771, 772, 747, 748), (770, 771, 748, 749), (769, 770, 749, 743), (766, 769, 743, 742), (765, 766, 742, 750), (764, 765, 750, 741), (761, 764, 741, 740), (760, 761, 740, 751), (759, 760, 751, 752), (758, 759, 752, 753), (757, 758, 753, 754), (756, 757, 754, 755), (762, 763, 764, 761), (767, 768, 769, 766), (775, 774, 768, 767), (777, 776, 763, 762), (778, 779, 776, 777), (780, 781, 774, 775), (783, 782, 781, 780), (785, 784, 779, 778), (786, 787, 784, 785), (788, 789, 782, 783), (668, 666, 793, 792), (672, 670, 791, 790), (673, 671, 670, 672), (669, 667, 666, 668)])
me_cylinder.use_remesh_preserve_volume = False
me_cylinder.use_remesh_preserve_attributes = False
me_cylinder.use_mirror_vertex_groups = False
me_cylinder.update()

# ---- objects
ob_cockpitc = bpy.data.objects.new('cockpitC', me_cylinder)

# ---- transforms, parenting, visibility, modifiers, constraints
ob_cockpitc.location = (-0.001464, 0.1586, -0.129)
ob_cockpitc.rotation_euler = (1.571, -0.0, 0.0)
ob_cockpitc.lineart.crease_threshold = 0.0

# ---- collection membership
col_collection_1.objects.link(ob_cockpitc)

# ---- scene / render settings (as saved in the file)
scene.frame_start = 1; scene.frame_end = 250; scene.frame_set(1)
scene.render.engine = 'BLENDER_EEVEE_NEXT'
scene.render.image_settings.color_mode = 'RGB'
scene.render.image_settings.compression = 90
scene.render.resolution_percentage = 50
scene.render.dither_intensity = 0.0
scene.render.bake_margin = 2
scene.render.bake_bias = 0.0
scene.cycles.use_denoising = False
scene.cycles.samples = 10
scene.cycles.sampling_pattern = 'TABULATED_SOBOL'
scene.cycles.light_sampling_threshold = 0.0
scene.cycles.use_adaptive_sampling = False
scene.cycles.use_light_tree = False
scene.cycles.blur_glossy = 0.0
scene.cycles.volume_bounces = 1
scene.cycles.pixel_filter_type = 'GAUSSIAN'
scene.cycles.sample_clamp_indirect = 0.0
scene.view_settings.view_transform = 'Standard'
bpy.context.view_layer.update()

# ---- added for rendering (the .blend has no active camera and no usable light): camera, sun
cam_auto = bpy.data.cameras.new('AutoCamera')
cam_auto.lens = 50.0
cam_auto.sensor_width = 36.0
cam_auto.clip_end = 1000.0
ob_auto_camera = bpy.data.objects.new('AutoCamera', cam_auto)
scene.collection.objects.link(ob_auto_camera)
ob_auto_camera.location = (3.26871, -3.61228, 2.6158)
ob_auto_camera.rotation_euler = (1.09748, -7.21219e-08, 0.694738)
scene.camera = ob_auto_camera
light_auto_sun = bpy.data.lights.new('AutoSun', 'SUN')
light_auto_sun.energy = 3.0
light_auto_sun.angle = 0.0523599
ob_auto_sun = bpy.data.objects.new('AutoSun', light_auto_sun)
scene.collection.objects.link(ob_auto_sun)
ob_auto_sun.rotation_euler = (0.872665, 0.174533, 0.523599)
bpy.context.view_layer.update()
